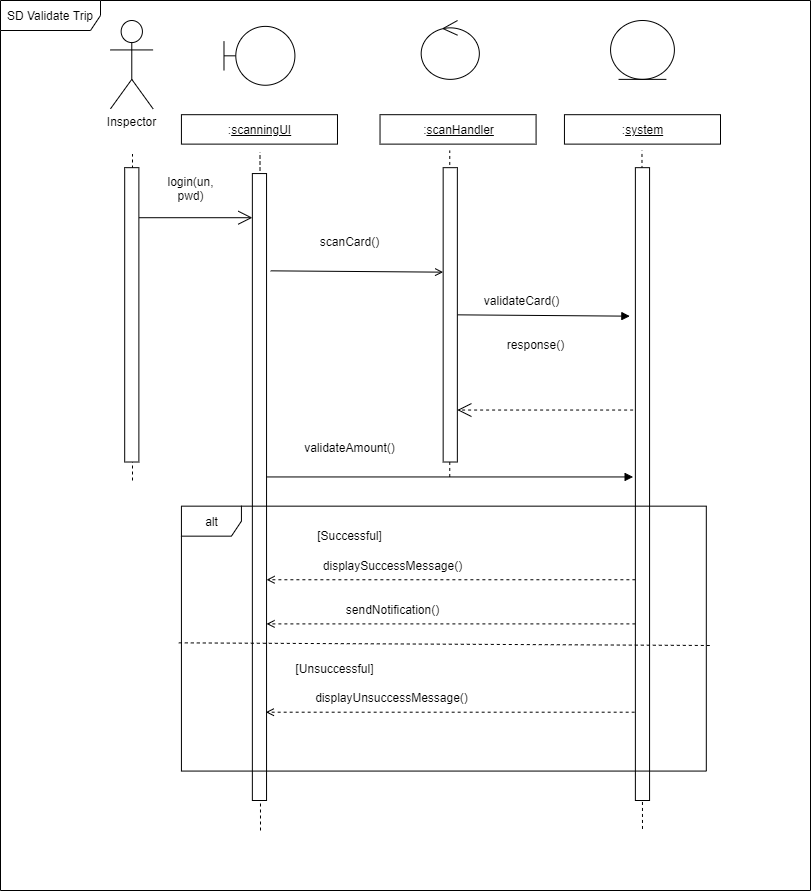

The diagram above was exported from draw.io. Its source (the exported page's mxGraphModel, read from the mxfile embedded in the PNG):
<mxGraphModel dx="1727" dy="946" grid="1" gridSize="10" guides="1" tooltips="1" connect="1" arrows="1" fold="1" page="1" pageScale="1" pageWidth="850" pageHeight="1100" math="0" shadow="0">
  <root>
    <mxCell id="Cy2CnEYVPa_AS7c4zC2G-0" />
    <mxCell id="Cy2CnEYVPa_AS7c4zC2G-1" parent="Cy2CnEYVPa_AS7c4zC2G-0" />
    <mxCell id="Cy2CnEYVPa_AS7c4zC2G-2" value="SD Validate Trip" style="shape=umlFrame;whiteSpace=wrap;html=1;width=100;height=30;" parent="Cy2CnEYVPa_AS7c4zC2G-1" vertex="1">
      <mxGeometry x="30" y="10" width="810" height="890" as="geometry" />
    </mxCell>
    <mxCell id="zWCabroItOpfQmJGM-f1-0" value="" style="group" parent="Cy2CnEYVPa_AS7c4zC2G-1" vertex="1" connectable="0">
      <mxGeometry x="140" y="30" width="610" height="780" as="geometry" />
    </mxCell>
    <mxCell id="h7SsymM9AYGmCjK-j-XM-0" value="Inspector" style="shape=umlActor;verticalLabelPosition=bottom;verticalAlign=top;html=1;" parent="zWCabroItOpfQmJGM-f1-0" vertex="1">
      <mxGeometry width="42.558139534883715" height="88.30188679245282" as="geometry" />
    </mxCell>
    <mxCell id="uhcS2WFM8ejZ-uLrRuTx-0" value=":&lt;u&gt;scanningUI&lt;/u&gt;" style="html=1;" parent="zWCabroItOpfQmJGM-f1-0" vertex="1">
      <mxGeometry x="70.93023255813952" y="94.188679245283" width="156.04651162790697" height="29.43396226415094" as="geometry" />
    </mxCell>
    <mxCell id="TsbfYsMYLvMnje0KS5ZE-2" value="" style="endArrow=open;endFill=1;endSize=12;html=1;" parent="zWCabroItOpfQmJGM-f1-0" edge="1">
      <mxGeometry width="160" relative="1" as="geometry">
        <mxPoint x="28.37209302325581" y="197.2075471698113" as="sourcePoint" />
        <mxPoint x="141.86046511627904" y="197.2075471698113" as="targetPoint" />
      </mxGeometry>
    </mxCell>
    <mxCell id="TsbfYsMYLvMnje0KS5ZE-3" value="login(un, pwd)" style="text;html=1;strokeColor=none;fillColor=none;align=center;verticalAlign=middle;whiteSpace=wrap;rounded=0;" parent="zWCabroItOpfQmJGM-f1-0" vertex="1">
      <mxGeometry x="52.48837209302326" y="153.0566037735849" width="56.74418604651162" height="29.43396226415094" as="geometry" />
    </mxCell>
    <mxCell id="homsrLFM2PL2_9kBkFFk-0" value=":&lt;u&gt;scanHandler&lt;/u&gt;" style="html=1;" parent="zWCabroItOpfQmJGM-f1-0" vertex="1">
      <mxGeometry x="269.5348837209302" y="94.188679245283" width="156.04651162790697" height="29.43396226415094" as="geometry" />
    </mxCell>
    <mxCell id="homsrLFM2PL2_9kBkFFk-1" value="" style="ellipse;shape=umlControl;whiteSpace=wrap;html=1;" parent="zWCabroItOpfQmJGM-f1-0" vertex="1">
      <mxGeometry x="310.6744186046512" width="58.16279069767441" height="58.86792452830188" as="geometry" />
    </mxCell>
    <mxCell id="homsrLFM2PL2_9kBkFFk-3" value="" style="shape=umlBoundary;whiteSpace=wrap;html=1;" parent="zWCabroItOpfQmJGM-f1-0" vertex="1">
      <mxGeometry x="113.48837209302324" y="5.886792452830187" width="70.93023255813952" height="58.86792452830188" as="geometry" />
    </mxCell>
    <mxCell id="homsrLFM2PL2_9kBkFFk-13" value="" style="endArrow=open;html=1;endFill=0;exitX=1.4;exitY=0.246;exitDx=0;exitDy=0;exitPerimeter=0;entryX=0.11;entryY=0.26;entryDx=0;entryDy=0;entryPerimeter=0;" parent="zWCabroItOpfQmJGM-f1-0" edge="1">
      <mxGeometry width="50" height="50" relative="1" as="geometry">
        <mxPoint x="160.16046511627906" y="250.33584905660376" as="sourcePoint" />
        <mxPoint x="332.6627906976742" y="251.66037735849054" as="targetPoint" />
      </mxGeometry>
    </mxCell>
    <mxCell id="homsrLFM2PL2_9kBkFFk-15" value="scanCard()" style="text;html=1;strokeColor=none;fillColor=none;align=center;verticalAlign=middle;whiteSpace=wrap;rounded=0;" parent="zWCabroItOpfQmJGM-f1-0" vertex="1">
      <mxGeometry x="211.2302325581395" y="206.03773584905656" width="56.74418604651162" height="29.43396226415094" as="geometry" />
    </mxCell>
    <mxCell id="homsrLFM2PL2_9kBkFFk-16" value=":&lt;u&gt;system&lt;/u&gt;" style="html=1;" parent="zWCabroItOpfQmJGM-f1-0" vertex="1">
      <mxGeometry x="453.953488372093" y="94.188679245283" width="156.04651162790697" height="29.43396226415094" as="geometry" />
    </mxCell>
    <mxCell id="homsrLFM2PL2_9kBkFFk-17" value="" style="ellipse;shape=umlEntity;whiteSpace=wrap;html=1;" parent="zWCabroItOpfQmJGM-f1-0" vertex="1">
      <mxGeometry x="500.05813953488365" width="63.83720930232558" height="58.86792452830188" as="geometry" />
    </mxCell>
    <mxCell id="homsrLFM2PL2_9kBkFFk-21" value="" style="endArrow=block;html=1;endFill=1;exitX=1.4;exitY=0.246;exitDx=0;exitDy=0;exitPerimeter=0;entryX=0.11;entryY=0.26;entryDx=0;entryDy=0;entryPerimeter=0;" parent="zWCabroItOpfQmJGM-f1-0" edge="1">
      <mxGeometry width="50" height="50" relative="1" as="geometry">
        <mxPoint x="346.8488372093024" y="294.33962264150944" as="sourcePoint" />
        <mxPoint x="519.3511627906976" y="295.6641509433961" as="targetPoint" />
      </mxGeometry>
    </mxCell>
    <mxCell id="homsrLFM2PL2_9kBkFFk-22" value="validateCard()" style="text;html=1;strokeColor=none;fillColor=none;align=center;verticalAlign=middle;whiteSpace=wrap;rounded=0;" parent="zWCabroItOpfQmJGM-f1-0" vertex="1">
      <mxGeometry x="383.0232558139534" y="264.9056603773585" width="56.74418604651162" height="29.43396226415094" as="geometry" />
    </mxCell>
    <mxCell id="homsrLFM2PL2_9kBkFFk-23" value="" style="endArrow=open;dashed=1;endFill=0;endSize=12;html=1;exitX=-0.16;exitY=0.383;exitDx=0;exitDy=0;exitPerimeter=0;" parent="zWCabroItOpfQmJGM-f1-0" edge="1">
      <mxGeometry width="160" relative="1" as="geometry">
        <mxPoint x="522.6139534883721" y="389.5437735849056" as="sourcePoint" />
        <mxPoint x="346.84883720930225" y="389.5437735849056" as="targetPoint" />
      </mxGeometry>
    </mxCell>
    <mxCell id="homsrLFM2PL2_9kBkFFk-24" value="response()" style="text;html=1;strokeColor=none;fillColor=none;align=center;verticalAlign=middle;whiteSpace=wrap;rounded=0;" parent="zWCabroItOpfQmJGM-f1-0" vertex="1">
      <mxGeometry x="397.20930232558135" y="309.05660377358487" width="56.74418604651162" height="29.43396226415094" as="geometry" />
    </mxCell>
    <mxCell id="S9N5mcyUjm3LFYhFdiLx-1" value="[Successful]" style="text;html=1;strokeColor=none;fillColor=none;align=center;verticalAlign=middle;whiteSpace=wrap;rounded=0;" parent="zWCabroItOpfQmJGM-f1-0" vertex="1">
      <mxGeometry x="211.2302325581395" y="500.37735849056594" width="56.74418604651162" height="29.43396226415094" as="geometry" />
    </mxCell>
    <mxCell id="S9N5mcyUjm3LFYhFdiLx-7" value="" style="endArrow=block;html=1;entryX=-0.16;entryY=0.569;entryDx=0;entryDy=0;entryPerimeter=0;endFill=1;" parent="zWCabroItOpfQmJGM-f1-0" edge="1">
      <mxGeometry width="50" height="50" relative="1" as="geometry">
        <mxPoint x="156.04651162790697" y="456.4471698113207" as="sourcePoint" />
        <mxPoint x="522.6139534883722" y="456.4471698113207" as="targetPoint" />
      </mxGeometry>
    </mxCell>
    <mxCell id="S9N5mcyUjm3LFYhFdiLx-8" value="validateAmount()" style="text;html=1;strokeColor=none;fillColor=none;align=center;verticalAlign=middle;whiteSpace=wrap;rounded=0;" parent="zWCabroItOpfQmJGM-f1-0" vertex="1">
      <mxGeometry x="211.37209302325581" y="412.0754716981131" width="56.74418604651162" height="29.43396226415094" as="geometry" />
    </mxCell>
    <mxCell id="S9N5mcyUjm3LFYhFdiLx-10" value="" style="endArrow=open;html=1;dashed=1;endFill=0;" parent="zWCabroItOpfQmJGM-f1-0" edge="1">
      <mxGeometry width="50" height="50" relative="1" as="geometry">
        <mxPoint x="524.8837209302326" y="559.2452830188679" as="sourcePoint" />
        <mxPoint x="156.04651162790697" y="559.2452830188679" as="targetPoint" />
      </mxGeometry>
    </mxCell>
    <mxCell id="S9N5mcyUjm3LFYhFdiLx-11" value="displaySuccessMessage()" style="text;html=1;strokeColor=none;fillColor=none;align=center;verticalAlign=middle;whiteSpace=wrap;rounded=0;" parent="zWCabroItOpfQmJGM-f1-0" vertex="1">
      <mxGeometry x="253.9302325581395" y="529.811320754717" width="56.74418604651162" height="29.43396226415094" as="geometry" />
    </mxCell>
    <mxCell id="S9N5mcyUjm3LFYhFdiLx-12" value="" style="endArrow=open;html=1;dashed=1;endFill=0;" parent="zWCabroItOpfQmJGM-f1-0" edge="1">
      <mxGeometry width="50" height="50" relative="1" as="geometry">
        <mxPoint x="524.1744186046512" y="691.6981132075472" as="sourcePoint" />
        <mxPoint x="155.3372093023256" y="691.6981132075472" as="targetPoint" />
      </mxGeometry>
    </mxCell>
    <mxCell id="S9N5mcyUjm3LFYhFdiLx-13" value="displayUnsuccessMessage()" style="text;html=1;strokeColor=none;fillColor=none;align=center;verticalAlign=middle;whiteSpace=wrap;rounded=0;" parent="zWCabroItOpfQmJGM-f1-0" vertex="1">
      <mxGeometry x="253.22093023255812" y="662.2641509433962" width="56.74418604651162" height="29.43396226415094" as="geometry" />
    </mxCell>
    <mxCell id="S9N5mcyUjm3LFYhFdiLx-14" value="[Unsuccessful]" style="text;html=1;strokeColor=none;fillColor=none;align=center;verticalAlign=middle;whiteSpace=wrap;rounded=0;" parent="zWCabroItOpfQmJGM-f1-0" vertex="1">
      <mxGeometry x="196.4767441860465" y="632.8301886792452" width="56.74418604651162" height="29.43396226415094" as="geometry" />
    </mxCell>
    <mxCell id="yWyTXzt3jUC8PBGN6T_q-0" value="" style="endArrow=open;html=1;dashed=1;endFill=0;" parent="zWCabroItOpfQmJGM-f1-0" edge="1">
      <mxGeometry width="50" height="50" relative="1" as="geometry">
        <mxPoint x="524.8837209302326" y="603.3962264150944" as="sourcePoint" />
        <mxPoint x="156.04651162790697" y="603.3962264150944" as="targetPoint" />
      </mxGeometry>
    </mxCell>
    <mxCell id="yWyTXzt3jUC8PBGN6T_q-1" value="sendNotification()" style="text;html=1;strokeColor=none;fillColor=none;align=center;verticalAlign=middle;whiteSpace=wrap;rounded=0;" parent="zWCabroItOpfQmJGM-f1-0" vertex="1">
      <mxGeometry x="253.9302325581395" y="573.9622641509433" width="56.74418604651162" height="29.43396226415094" as="geometry" />
    </mxCell>
    <mxCell id="RrgGO7eP-xfnhZML1efz-2" value="" style="endArrow=none;dashed=1;html=1;" edge="1" parent="zWCabroItOpfQmJGM-f1-0">
      <mxGeometry width="50" height="50" relative="1" as="geometry">
        <mxPoint x="339.26" y="456.46" as="sourcePoint" />
        <mxPoint x="339.26" y="129.99999999999997" as="targetPoint" />
      </mxGeometry>
    </mxCell>
    <mxCell id="RrgGO7eP-xfnhZML1efz-3" value="" style="endArrow=none;dashed=1;html=1;" edge="1" parent="zWCabroItOpfQmJGM-f1-0">
      <mxGeometry width="50" height="50" relative="1" as="geometry">
        <mxPoint x="531.98" y="808.46" as="sourcePoint" />
        <mxPoint x="531.48" y="129.99999999999997" as="targetPoint" />
      </mxGeometry>
    </mxCell>
    <mxCell id="RrgGO7eP-xfnhZML1efz-0" value="" style="endArrow=none;dashed=1;html=1;" edge="1" parent="Cy2CnEYVPa_AS7c4zC2G-1">
      <mxGeometry width="50" height="50" relative="1" as="geometry">
        <mxPoint x="290" y="840" as="sourcePoint" />
        <mxPoint x="289.5" y="161.53999999999996" as="targetPoint" />
      </mxGeometry>
    </mxCell>
    <mxCell id="RrgGO7eP-xfnhZML1efz-1" value="" style="endArrow=none;dashed=1;html=1;" edge="1" parent="Cy2CnEYVPa_AS7c4zC2G-1">
      <mxGeometry width="50" height="50" relative="1" as="geometry">
        <mxPoint x="162" y="490" as="sourcePoint" />
        <mxPoint x="162" y="163.53999999999996" as="targetPoint" />
      </mxGeometry>
    </mxCell>
    <mxCell id="RrgGO7eP-xfnhZML1efz-4" value="" style="html=1;points=[];perimeter=orthogonalPerimeter;" vertex="1" parent="Cy2CnEYVPa_AS7c4zC2G-1">
      <mxGeometry x="154.1860465116279" y="177.16981132075472" width="14.186046511627906" height="294.33962264150944" as="geometry" />
    </mxCell>
    <mxCell id="RrgGO7eP-xfnhZML1efz-5" value="" style="html=1;points=[];perimeter=orthogonalPerimeter;" vertex="1" parent="Cy2CnEYVPa_AS7c4zC2G-1">
      <mxGeometry x="281.86046511627904" y="183.0566037735849" width="14.186046511627906" height="626.9433962264151" as="geometry" />
    </mxCell>
    <mxCell id="RrgGO7eP-xfnhZML1efz-7" value="" style="html=1;points=[];perimeter=orthogonalPerimeter;" vertex="1" parent="Cy2CnEYVPa_AS7c4zC2G-1">
      <mxGeometry x="472.6627906976744" y="177.16981132075472" width="14.186046511627906" height="294.33962264150944" as="geometry" />
    </mxCell>
    <mxCell id="RrgGO7eP-xfnhZML1efz-9" value="" style="html=1;points=[];perimeter=orthogonalPerimeter;" vertex="1" parent="Cy2CnEYVPa_AS7c4zC2G-1">
      <mxGeometry x="664.8837209302326" y="177.16981132075472" width="14.186046511627906" height="632.8301886792452" as="geometry" />
    </mxCell>
    <mxCell id="RrgGO7eP-xfnhZML1efz-10" value="alt" style="shape=umlFrame;whiteSpace=wrap;html=1;" vertex="1" parent="Cy2CnEYVPa_AS7c4zC2G-1">
      <mxGeometry x="210.93023255813952" y="515.6603773584906" width="524.8837209302326" height="264.9056603773585" as="geometry" />
    </mxCell>
    <mxCell id="RrgGO7eP-xfnhZML1efz-11" value="" style="endArrow=none;dashed=1;html=1;exitX=-0.005;exitY=0.516;exitDx=0;exitDy=0;exitPerimeter=0;entryX=1.008;entryY=0.526;entryDx=0;entryDy=0;entryPerimeter=0;" edge="1" parent="Cy2CnEYVPa_AS7c4zC2G-1">
      <mxGeometry width="50" height="50" relative="1" as="geometry">
        <mxPoint x="208.3058139534885" y="652.3516981132077" as="sourcePoint" />
        <mxPoint x="740.013023255814" y="655.0007547169812" as="targetPoint" />
      </mxGeometry>
    </mxCell>
  </root>
</mxGraphModel>